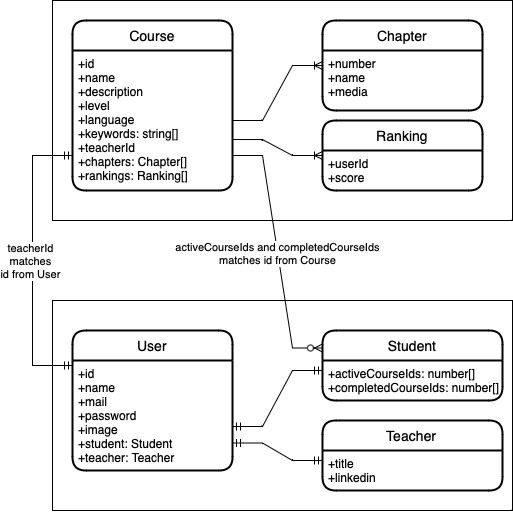

The diagram above was exported from draw.io. Its source (the exported page's mxGraphModel, read from the mxfile embedded in the PNG):
<mxGraphModel dx="830" dy="719" grid="1" gridSize="10" guides="1" tooltips="1" connect="1" arrows="1" fold="1" page="1" pageScale="1" pageWidth="850" pageHeight="1100" math="0" shadow="0" extFonts="Permanent Marker^https://fonts.googleapis.com/css?family=Permanent+Marker">
  <root>
    <mxCell id="0" />
    <mxCell id="1" parent="0" />
    <mxCell id="D5NFaSvm4cojyjAlYfbo-25" value="" style="rounded=0;whiteSpace=wrap;html=1;fillColor=none;" vertex="1" parent="1">
      <mxGeometry x="60" y="60" width="460" height="220" as="geometry" />
    </mxCell>
    <mxCell id="D5NFaSvm4cojyjAlYfbo-24" value="" style="rounded=0;whiteSpace=wrap;html=1;fillColor=none;" vertex="1" parent="1">
      <mxGeometry x="60" y="360" width="460" height="210" as="geometry" />
    </mxCell>
    <mxCell id="D5NFaSvm4cojyjAlYfbo-1" value="Course" style="swimlane;childLayout=stackLayout;horizontal=1;startSize=30;horizontalStack=0;rounded=1;fontSize=14;fontStyle=0;strokeWidth=2;resizeParent=0;resizeLast=1;shadow=0;dashed=0;align=center;" vertex="1" parent="1">
      <mxGeometry x="80" y="80" width="160" height="170" as="geometry" />
    </mxCell>
    <mxCell id="D5NFaSvm4cojyjAlYfbo-2" value="+id&#10;+name&#10;+description&#10;+level&#10;+language&#10;+keywords: string[]&#10;+teacherId&#10;+chapters: Chapter[]&#10;+rankings: Ranking[]&#10;" style="align=left;strokeColor=none;fillColor=none;spacingLeft=4;fontSize=12;verticalAlign=top;resizable=0;rotatable=0;part=1;" vertex="1" parent="D5NFaSvm4cojyjAlYfbo-1">
      <mxGeometry y="30" width="160" height="140" as="geometry" />
    </mxCell>
    <mxCell id="D5NFaSvm4cojyjAlYfbo-3" value="Chapter" style="swimlane;childLayout=stackLayout;horizontal=1;startSize=30;horizontalStack=0;rounded=1;fontSize=14;fontStyle=0;strokeWidth=2;resizeParent=0;resizeLast=1;shadow=0;dashed=0;align=center;" vertex="1" parent="1">
      <mxGeometry x="330" y="80" width="160" height="90" as="geometry" />
    </mxCell>
    <mxCell id="D5NFaSvm4cojyjAlYfbo-4" value="+number&#10;+name&#10;+media" style="align=left;strokeColor=none;fillColor=none;spacingLeft=4;fontSize=12;verticalAlign=top;resizable=0;rotatable=0;part=1;" vertex="1" parent="D5NFaSvm4cojyjAlYfbo-3">
      <mxGeometry y="30" width="160" height="60" as="geometry" />
    </mxCell>
    <mxCell id="D5NFaSvm4cojyjAlYfbo-5" value="Ranking" style="swimlane;childLayout=stackLayout;horizontal=1;startSize=30;horizontalStack=0;rounded=1;fontSize=14;fontStyle=0;strokeWidth=2;resizeParent=0;resizeLast=1;shadow=0;dashed=0;align=center;" vertex="1" parent="1">
      <mxGeometry x="330" y="180" width="160" height="70" as="geometry" />
    </mxCell>
    <mxCell id="D5NFaSvm4cojyjAlYfbo-6" value="+userId&#10;+score" style="align=left;strokeColor=none;fillColor=none;spacingLeft=4;fontSize=12;verticalAlign=top;resizable=0;rotatable=0;part=1;" vertex="1" parent="D5NFaSvm4cojyjAlYfbo-5">
      <mxGeometry y="30" width="160" height="40" as="geometry" />
    </mxCell>
    <mxCell id="D5NFaSvm4cojyjAlYfbo-9" value="" style="edgeStyle=entityRelationEdgeStyle;fontSize=12;html=1;endArrow=ERoneToMany;rounded=0;entryX=0;entryY=0.5;entryDx=0;entryDy=0;" edge="1" parent="1" source="D5NFaSvm4cojyjAlYfbo-2" target="D5NFaSvm4cojyjAlYfbo-3">
      <mxGeometry width="100" height="100" relative="1" as="geometry">
        <mxPoint x="240" y="265" as="sourcePoint" />
        <mxPoint x="381.4213562373095" y="165" as="targetPoint" />
      </mxGeometry>
    </mxCell>
    <mxCell id="D5NFaSvm4cojyjAlYfbo-11" value="" style="edgeStyle=entityRelationEdgeStyle;fontSize=12;html=1;endArrow=ERoneToMany;rounded=0;entryX=0;entryY=0.5;entryDx=0;entryDy=0;exitX=1;exitY=0.636;exitDx=0;exitDy=0;exitPerimeter=0;" edge="1" parent="1" source="D5NFaSvm4cojyjAlYfbo-2" target="D5NFaSvm4cojyjAlYfbo-5">
      <mxGeometry width="100" height="100" relative="1" as="geometry">
        <mxPoint x="200" y="260" as="sourcePoint" />
        <mxPoint x="300" y="160" as="targetPoint" />
      </mxGeometry>
    </mxCell>
    <mxCell id="D5NFaSvm4cojyjAlYfbo-12" value="User" style="swimlane;childLayout=stackLayout;horizontal=1;startSize=30;horizontalStack=0;rounded=1;fontSize=14;fontStyle=0;strokeWidth=2;resizeParent=0;resizeLast=1;shadow=0;dashed=0;align=center;" vertex="1" parent="1">
      <mxGeometry x="80" y="390" width="160" height="140" as="geometry" />
    </mxCell>
    <mxCell id="D5NFaSvm4cojyjAlYfbo-13" value="+id&#10;+name&#10;+mail&#10;+password&#10;+image&#10;+student: Student&#10;+teacher: Teacher" style="align=left;strokeColor=none;fillColor=none;spacingLeft=4;fontSize=12;verticalAlign=top;resizable=0;rotatable=0;part=1;" vertex="1" parent="D5NFaSvm4cojyjAlYfbo-12">
      <mxGeometry y="30" width="160" height="110" as="geometry" />
    </mxCell>
    <mxCell id="D5NFaSvm4cojyjAlYfbo-16" value="Student" style="swimlane;childLayout=stackLayout;horizontal=1;startSize=30;horizontalStack=0;rounded=1;fontSize=14;fontStyle=0;strokeWidth=2;resizeParent=0;resizeLast=1;shadow=0;dashed=0;align=center;" vertex="1" parent="1">
      <mxGeometry x="330" y="390" width="180" height="70" as="geometry" />
    </mxCell>
    <mxCell id="D5NFaSvm4cojyjAlYfbo-17" value="+activeCourseIds: number[]&#10;+completedCourseIds: number[]&#10;" style="align=left;strokeColor=none;fillColor=none;spacingLeft=4;fontSize=12;verticalAlign=top;resizable=0;rotatable=0;part=1;" vertex="1" parent="D5NFaSvm4cojyjAlYfbo-16">
      <mxGeometry y="30" width="180" height="40" as="geometry" />
    </mxCell>
    <mxCell id="D5NFaSvm4cojyjAlYfbo-18" value="Teacher" style="swimlane;childLayout=stackLayout;horizontal=1;startSize=30;horizontalStack=0;rounded=1;fontSize=14;fontStyle=0;strokeWidth=2;resizeParent=0;resizeLast=1;shadow=0;dashed=0;align=center;" vertex="1" parent="1">
      <mxGeometry x="330" y="480" width="180" height="70" as="geometry" />
    </mxCell>
    <mxCell id="D5NFaSvm4cojyjAlYfbo-19" value="+title&#10;+linkedin" style="align=left;strokeColor=none;fillColor=none;spacingLeft=4;fontSize=12;verticalAlign=top;resizable=0;rotatable=0;part=1;" vertex="1" parent="D5NFaSvm4cojyjAlYfbo-18">
      <mxGeometry y="30" width="180" height="40" as="geometry" />
    </mxCell>
    <mxCell id="D5NFaSvm4cojyjAlYfbo-21" value="" style="edgeStyle=entityRelationEdgeStyle;fontSize=12;html=1;endArrow=ERmandOne;startArrow=ERmandOne;rounded=0;entryX=0;entryY=0.25;entryDx=0;entryDy=0;exitX=1;exitY=0.6;exitDx=0;exitDy=0;exitPerimeter=0;" edge="1" parent="1" source="D5NFaSvm4cojyjAlYfbo-13" target="D5NFaSvm4cojyjAlYfbo-17">
      <mxGeometry width="100" height="100" relative="1" as="geometry">
        <mxPoint x="240" y="570" as="sourcePoint" />
        <mxPoint x="381.4213562373095" y="470" as="targetPoint" />
      </mxGeometry>
    </mxCell>
    <mxCell id="D5NFaSvm4cojyjAlYfbo-22" value="" style="edgeStyle=entityRelationEdgeStyle;fontSize=12;html=1;endArrow=ERmandOne;startArrow=ERmandOne;rounded=0;entryX=0;entryY=0.25;entryDx=0;entryDy=0;exitX=1;exitY=0.75;exitDx=0;exitDy=0;" edge="1" parent="1" source="D5NFaSvm4cojyjAlYfbo-13" target="D5NFaSvm4cojyjAlYfbo-19">
      <mxGeometry width="100" height="100" relative="1" as="geometry">
        <mxPoint x="240" y="570" as="sourcePoint" />
        <mxPoint x="381.4213562373095" y="470" as="targetPoint" />
      </mxGeometry>
    </mxCell>
    <mxCell id="D5NFaSvm4cojyjAlYfbo-26" style="edgeStyle=orthogonalEdgeStyle;rounded=0;orthogonalLoop=1;jettySize=auto;html=1;exitX=0.5;exitY=1;exitDx=0;exitDy=0;" edge="1" parent="1" source="D5NFaSvm4cojyjAlYfbo-24" target="D5NFaSvm4cojyjAlYfbo-24">
      <mxGeometry relative="1" as="geometry" />
    </mxCell>
    <mxCell id="D5NFaSvm4cojyjAlYfbo-29" value="" style="fontSize=12;html=1;endArrow=ERmandOne;startArrow=ERmandOne;rounded=0;exitX=0;exitY=0.25;exitDx=0;exitDy=0;edgeStyle=elbowEdgeStyle;entryX=0;entryY=0.75;entryDx=0;entryDy=0;elbow=horizontal;" edge="1" parent="1" source="D5NFaSvm4cojyjAlYfbo-12" target="D5NFaSvm4cojyjAlYfbo-2">
      <mxGeometry width="100" height="100" relative="1" as="geometry">
        <mxPoint x="20" y="420" as="sourcePoint" />
        <mxPoint x="50" y="240" as="targetPoint" />
        <Array as="points">
          <mxPoint x="40" y="320" />
          <mxPoint x="30" y="320" />
        </Array>
      </mxGeometry>
    </mxCell>
    <mxCell id="D5NFaSvm4cojyjAlYfbo-30" value="teacherId&lt;br&gt;matches&lt;br&gt;id from User" style="edgeLabel;html=1;align=center;verticalAlign=middle;resizable=0;points=[];" vertex="1" connectable="0" parent="D5NFaSvm4cojyjAlYfbo-29">
      <mxGeometry x="0.131" y="3" relative="1" as="geometry">
        <mxPoint y="19" as="offset" />
      </mxGeometry>
    </mxCell>
    <mxCell id="D5NFaSvm4cojyjAlYfbo-33" value="" style="edgeStyle=entityRelationEdgeStyle;fontSize=12;html=1;endArrow=ERzeroToMany;endFill=1;rounded=0;exitX=1;exitY=0.75;exitDx=0;exitDy=0;entryX=0;entryY=0.25;entryDx=0;entryDy=0;" edge="1" parent="1" source="D5NFaSvm4cojyjAlYfbo-2" target="D5NFaSvm4cojyjAlYfbo-16">
      <mxGeometry width="100" height="100" relative="1" as="geometry">
        <mxPoint x="320" y="340" as="sourcePoint" />
        <mxPoint x="420" y="240" as="targetPoint" />
      </mxGeometry>
    </mxCell>
    <mxCell id="D5NFaSvm4cojyjAlYfbo-34" value="activeCourseIds and completedCourseIds&lt;br&gt;matches id from Course" style="edgeLabel;html=1;align=center;verticalAlign=middle;resizable=0;points=[];" vertex="1" connectable="0" parent="D5NFaSvm4cojyjAlYfbo-33">
      <mxGeometry x="0.0124" y="-1" relative="1" as="geometry">
        <mxPoint as="offset" />
      </mxGeometry>
    </mxCell>
  </root>
</mxGraphModel>